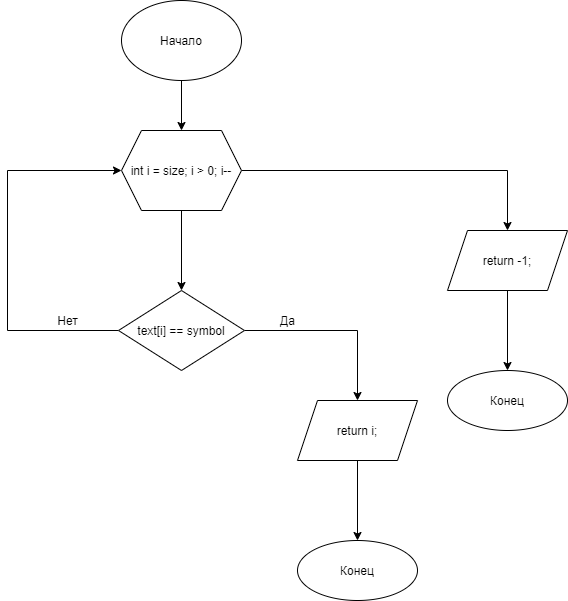

The diagram above was exported from draw.io. Its source (the exported page's mxGraphModel, read from the mxfile embedded in the PNG):
<mxGraphModel dx="1038" dy="649" grid="1" gridSize="10" guides="1" tooltips="1" connect="1" arrows="1" fold="1" page="1" pageScale="1" pageWidth="827" pageHeight="1169" math="0" shadow="0">
  <root>
    <mxCell id="0" />
    <mxCell id="1" parent="0" />
    <mxCell id="YDqpuPO4k-UyAPdpKVrc-3" value="" style="edgeStyle=orthogonalEdgeStyle;rounded=0;orthogonalLoop=1;jettySize=auto;html=1;" parent="1" source="YDqpuPO4k-UyAPdpKVrc-1" target="YDqpuPO4k-UyAPdpKVrc-2" edge="1">
      <mxGeometry relative="1" as="geometry" />
    </mxCell>
    <mxCell id="YDqpuPO4k-UyAPdpKVrc-1" value="Начало" style="ellipse;whiteSpace=wrap;html=1;" parent="1" vertex="1">
      <mxGeometry x="354" y="40" width="120" height="80" as="geometry" />
    </mxCell>
    <mxCell id="YDqpuPO4k-UyAPdpKVrc-5" value="" style="edgeStyle=orthogonalEdgeStyle;rounded=0;orthogonalLoop=1;jettySize=auto;html=1;" parent="1" source="YDqpuPO4k-UyAPdpKVrc-2" target="YDqpuPO4k-UyAPdpKVrc-4" edge="1">
      <mxGeometry relative="1" as="geometry" />
    </mxCell>
    <mxCell id="YDqpuPO4k-UyAPdpKVrc-12" value="" style="edgeStyle=orthogonalEdgeStyle;rounded=0;orthogonalLoop=1;jettySize=auto;html=1;" parent="1" source="YDqpuPO4k-UyAPdpKVrc-2" target="YDqpuPO4k-UyAPdpKVrc-11" edge="1">
      <mxGeometry relative="1" as="geometry" />
    </mxCell>
    <mxCell id="YDqpuPO4k-UyAPdpKVrc-2" value="int i = size; i &gt; 0; i--" style="shape=hexagon;perimeter=hexagonPerimeter2;whiteSpace=wrap;html=1;fixedSize=1;" parent="1" vertex="1">
      <mxGeometry x="354" y="170" width="120" height="80" as="geometry" />
    </mxCell>
    <mxCell id="YDqpuPO4k-UyAPdpKVrc-7" value="" style="edgeStyle=orthogonalEdgeStyle;rounded=0;orthogonalLoop=1;jettySize=auto;html=1;" parent="1" source="YDqpuPO4k-UyAPdpKVrc-4" target="YDqpuPO4k-UyAPdpKVrc-6" edge="1">
      <mxGeometry relative="1" as="geometry" />
    </mxCell>
    <mxCell id="YDqpuPO4k-UyAPdpKVrc-10" style="edgeStyle=orthogonalEdgeStyle;rounded=0;orthogonalLoop=1;jettySize=auto;html=1;entryX=0;entryY=0.5;entryDx=0;entryDy=0;" parent="1" source="YDqpuPO4k-UyAPdpKVrc-4" target="YDqpuPO4k-UyAPdpKVrc-2" edge="1">
      <mxGeometry relative="1" as="geometry">
        <Array as="points">
          <mxPoint x="240" y="370" />
          <mxPoint x="240" y="210" />
        </Array>
      </mxGeometry>
    </mxCell>
    <mxCell id="YDqpuPO4k-UyAPdpKVrc-4" value="text[i] == symbol" style="rhombus;whiteSpace=wrap;html=1;" parent="1" vertex="1">
      <mxGeometry x="351" y="330" width="126" height="80" as="geometry" />
    </mxCell>
    <mxCell id="YDqpuPO4k-UyAPdpKVrc-9" value="" style="edgeStyle=orthogonalEdgeStyle;rounded=0;orthogonalLoop=1;jettySize=auto;html=1;" parent="1" source="YDqpuPO4k-UyAPdpKVrc-6" target="YDqpuPO4k-UyAPdpKVrc-8" edge="1">
      <mxGeometry relative="1" as="geometry" />
    </mxCell>
    <mxCell id="YDqpuPO4k-UyAPdpKVrc-6" value="return i;" style="shape=parallelogram;perimeter=parallelogramPerimeter;whiteSpace=wrap;html=1;fixedSize=1;" parent="1" vertex="1">
      <mxGeometry x="530" y="440" width="120" height="60" as="geometry" />
    </mxCell>
    <mxCell id="YDqpuPO4k-UyAPdpKVrc-8" value="Конец" style="ellipse;whiteSpace=wrap;html=1;" parent="1" vertex="1">
      <mxGeometry x="530" y="580" width="120" height="60" as="geometry" />
    </mxCell>
    <mxCell id="YDqpuPO4k-UyAPdpKVrc-14" value="" style="edgeStyle=orthogonalEdgeStyle;rounded=0;orthogonalLoop=1;jettySize=auto;html=1;" parent="1" source="YDqpuPO4k-UyAPdpKVrc-11" target="YDqpuPO4k-UyAPdpKVrc-13" edge="1">
      <mxGeometry relative="1" as="geometry" />
    </mxCell>
    <mxCell id="YDqpuPO4k-UyAPdpKVrc-11" value="return -1;" style="shape=parallelogram;perimeter=parallelogramPerimeter;whiteSpace=wrap;html=1;fixedSize=1;" parent="1" vertex="1">
      <mxGeometry x="680" y="270" width="120" height="60" as="geometry" />
    </mxCell>
    <mxCell id="YDqpuPO4k-UyAPdpKVrc-13" value="Конец" style="ellipse;whiteSpace=wrap;html=1;" parent="1" vertex="1">
      <mxGeometry x="680" y="410" width="120" height="60" as="geometry" />
    </mxCell>
    <mxCell id="YDyENsYRM92O34xyRlKX-1" value="Да" style="text;html=1;align=center;verticalAlign=middle;resizable=0;points=[];autosize=1;strokeColor=none;fillColor=none;" parent="1" vertex="1">
      <mxGeometry x="505" y="350" width="30" height="20" as="geometry" />
    </mxCell>
    <mxCell id="YDyENsYRM92O34xyRlKX-2" value="Нет" style="text;html=1;align=center;verticalAlign=middle;resizable=0;points=[];autosize=1;strokeColor=none;fillColor=none;" parent="1" vertex="1">
      <mxGeometry x="280" y="350" width="40" height="20" as="geometry" />
    </mxCell>
  </root>
</mxGraphModel>